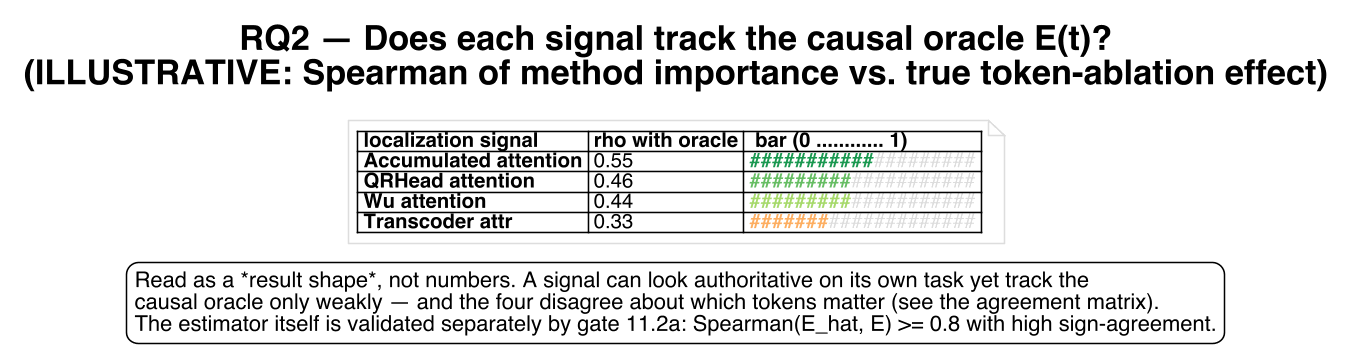

The diagram above was rendered by PlantUML. Its source (embedded in the PNG):
@startuml oracle_fidelity
!theme plain
skinparam backgroundColor #FFFFFF
skinparam shadowing false
skinparam dpi 150
skinparam defaultFontName Helvetica
skinparam noteBackgroundColor #FFFFFF
skinparam noteBorderColor #DDDDDD

title RQ2 — Does each signal track the causal oracle E(t)?\n(ILLUSTRATIVE: Spearman of method importance vs. true token-ablation effect)

note as M
|= localization signal |= rho with oracle |=  bar (0 ............ 1)  |
|= Accumulated attention | 0.55 | <color:#1a9850>**###########**</color><color:#D9D9D9>#########</color> |
|= QRHead attention      | 0.46 | <color:#66bd63>**#########**</color><color:#D9D9D9>###########</color> |
|= Wu attention          | 0.44 | <color:#a6d96a>**#########**</color><color:#D9D9D9>###########</color> |
|= Transcoder attr       | 0.33 | <color:#fdae61>**#######**</color><color:#D9D9D9>#############</color> |
end note

legend bottom
Read as a *result shape*, not numbers. A signal can look authoritative on its own task yet track the
causal oracle only weakly — and the four disagree about which tokens matter (see the agreement matrix).
The estimator itself is validated separately by gate 11.2a: Spearman(E_hat, E) >= 0.8 with high sign-agreement.
endlegend

@enduml